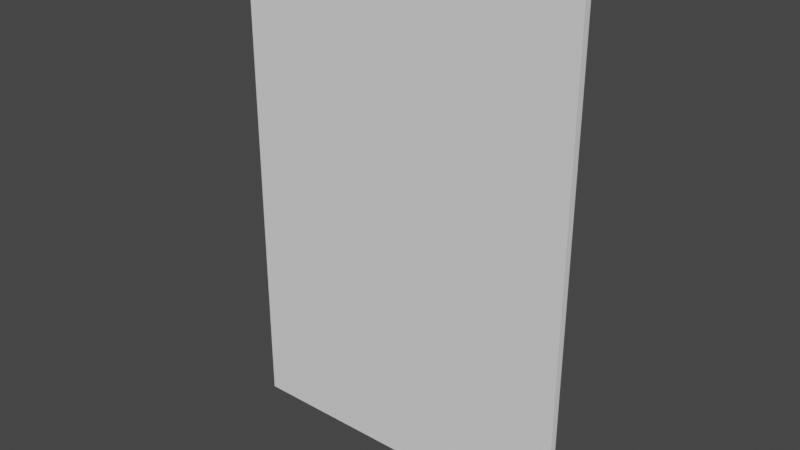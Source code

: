 # Source: marco_poster.blend  (saved by Blender 2.90.8; exported with 4.5.12 LTS)
import bpy
from mathutils import Matrix  # noqa: F401  (used for matrix-valued properties, if any)

bpy.ops.wm.read_factory_settings(use_empty=True)
scene = bpy.context.scene
scene.name = 'Scene'

# ---- world
world_world = bpy.data.worlds.new('World'); scene.world = world_world
world_world.use_nodes = True; world_world.node_tree.nodes.clear()
_N = world_world.node_tree.nodes; _L = world_world.node_tree.links
n0 = _N.new('ShaderNodeOutputWorld'); n0.name = 'World Output'; n0.location = (300, 300)
n1 = _N.new('ShaderNodeBackground'); n1.name = 'Background'; n1.location = (10, 300)
n1.inputs[0].default_value = (0.05088, 0.05088, 0.05088, 1.0)
_L.new(n1.outputs[0], n0.inputs[0])
n0.is_active_output = True
world_world.color = (0.05088, 0.05088, 0.05088)
world_world.use_sun_shadow = False
world_world.sun_shadow_jitter_overblur = 0.0

# ---- meshes
me_cube_002 = bpy.data.meshes.new('Cube.002')
me_cube_002.from_pydata([(-1.053, 0.02248, 0.1064), (-1.053, 0.02248, 3.186), (-1.085, -0.02248, 0.07412), (-1.085, -0.02248, 3.218), (1.053, 0.02248, 0.1064), (1.053, 0.02248, 3.186), (1.085, -0.02248, 0.07412), (1.085, -0.02248, 3.218), (-1.085, 0.02248, 0.07412), (-1.085, 0.02248, 3.218), (1.085, 0.02248, 3.218), (1.085, 0.02248, 0.07412), (-1.053, -0.001441, 0.1064), (-1.053, -0.001441, 3.186), (1.053, -0.001441, 3.186), (1.053, -0.001441, 0.1064)], [], [(8, 9, 3, 2), (2, 3, 7, 6), (6, 7, 10, 11), (5, 1, 13, 14), (2, 6, 11, 8), (7, 3, 9, 10), (0, 1, 9, 8), (5, 4, 11, 10), (4, 0, 8, 11), (1, 5, 10, 9), (15, 14, 13, 12), (4, 5, 14, 15), (0, 4, 15, 12), (1, 0, 12, 13)])
_uv = me_cube_002.uv_layers.new(name='UVMap')
_uv.uv.foreach_set('vector', [0.2806, 0.4307, 0.09404, 0.521, 0.09033, 0.5182, 0.2785, 0.4264, 0.028, 0.4042, 0.028, 0.007439, 0.3019, 0.007439, 0.3019, 0.4042, 0.09447, 0.8817, 0.0221, 0.6919, 0.0267, 0.6916, 0.09741, 0.8788, 0.03053, 0.6919, 0.09636, 0.5233, 0.09892, 0.5257, 0.03368, 0.6917, 0.2788, 0.976, 0.09447, 0.8817, 0.09741, 0.8788, 0.2808, 0.9721, 0.0221, 0.6919, 0.09033, 0.5182, 0.09404, 0.521, 0.0267, 0.6916, 0.2792, 0.4345, 0.09636, 0.5233, 0.09404, 0.521, 0.2806, 0.4307, 0.03053, 0.6919, 0.1008, 0.876, 0.09741, 0.8788, 0.0267, 0.6916, 0.1008, 0.876, 0.2788, 0.9659, 0.2808, 0.9721, 0.09741, 0.8788, 0.09636, 0.5233, 0.03053, 0.6919, 0.0267, 0.6916, 0.09404, 0.521, 0.3199, 0.992, 0.3199, 0.009629, 0.9916, 0.009629, 0.9916, 0.992, 0.1008, 0.876, 0.03053, 0.6919, 0.03368, 0.6917, 0.1032, 0.8736, 0.2788, 0.9659, 0.1008, 0.876, 0.1032, 0.8736, 0.28, 0.9634, 0.09636, 0.5233, 0.2792, 0.4345, 0.2808, 0.4377, 0.09892, 0.5257])
me_cube_002.use_remesh_fix_poles = True
me_cube_002.use_remesh_preserve_attributes = False
me_cube_002.use_mirror_vertex_groups = False
me_cube_002.update()

# ---- objects
ob_cube = bpy.data.objects.new('Cube', me_cube_002)

# ---- transforms, parenting, visibility, modifiers, constraints
ob_cube.location = (0.0, 0.0, 0.0)
ob_cube.lineart.crease_threshold = 0.0

# ---- collection membership
scene.collection.objects.link(ob_cube)

# ---- scene / render settings (as saved in the file)
scene.frame_start = 1; scene.frame_end = 250; scene.frame_set(0)
scene.render.engine = 'BLENDER_EEVEE_NEXT'
scene.cycles.use_denoising = False
scene.cycles.samples = 128
scene.cycles.sampling_pattern = 'TABULATED_SOBOL'
scene.cycles.use_adaptive_sampling = False
scene.cycles.use_light_tree = False
scene.view_settings.view_transform = 'Filmic'
bpy.context.view_layer.update()

# ---- added for rendering (the .blend has no active camera and no usable light): camera, sun
cam_auto = bpy.data.cameras.new('AutoCamera')
cam_auto.lens = 50.0
cam_auto.sensor_width = 36.0
cam_auto.clip_end = 1000.0
ob_auto_camera = bpy.data.objects.new('AutoCamera', cam_auto)
scene.collection.objects.link(ob_auto_camera)
ob_auto_camera.location = (3.53501, -4.24202, 4.47423)
ob_auto_camera.rotation_euler = (1.09748, -7.21219e-08, 0.694738)
scene.camera = ob_auto_camera
light_auto_sun = bpy.data.lights.new('AutoSun', 'SUN')
light_auto_sun.energy = 3.0
light_auto_sun.angle = 0.0523599
ob_auto_sun = bpy.data.objects.new('AutoSun', light_auto_sun)
scene.collection.objects.link(ob_auto_sun)
ob_auto_sun.rotation_euler = (0.872665, 0.174533, 0.523599)
bpy.context.view_layer.update()
